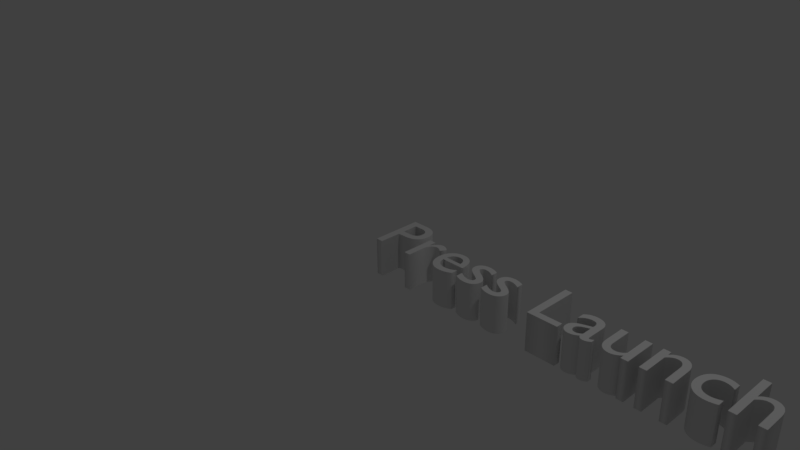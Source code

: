 # Source: PressSpace.blend  (saved by Blender 2.77.0; exported with 4.5.12 LTS)
import bpy
from mathutils import Matrix  # noqa: F401  (used for matrix-valued properties, if any)

bpy.ops.wm.read_factory_settings(use_empty=True)
scene = bpy.context.scene
scene.name = 'Scene'

# ---- collections
col_collection_1 = bpy.data.collections.new('Collection 1'); scene.collection.children.link(col_collection_1)

# ---- world
world_world = bpy.data.worlds.new('World'); scene.world = world_world
world_world.color = (0.05088, 0.05088, 0.05088)
world_world.use_sun_shadow = False
world_world.sun_shadow_jitter_overblur = 0.0
world_world.cycles.sampling_method = 'MANUAL'

# ---- cameras
cam_camera = bpy.data.cameras.new('Camera')
cam_camera.clip_end = 100.0
cam_camera.lens = 35.0
cam_camera.sensor_width = 32.0
cam_camera.sensor_height = 18.0
cam_camera.ortho_scale = 7.314
cam_camera.dof.focus_distance = 0.0
cam_camera.dof.aperture_fstop = 128.0

# ---- lights
light_lamp = bpy.data.lights.new('Lamp', 'POINT')
light_lamp.transmission_factor = 0.0
light_lamp.cutoff_distance = 30.0
light_lamp.energy = 100.0
light_lamp.shadow_buffer_clip_start = 1.001
light_lamp.shadow_soft_size = 0.1
light_lamp.shadow_maximum_resolution = 0.006
light_lamp.use_absolute_resolution = True

# ---- curves / text
txt_text = bpy.data.curves.new('Text', 'FONT')
txt_text.dimensions = '2D'
txt_text.body = 'Press Launch to Restart'
txt_text.use_path_clamp = True
txt_text.bevel_resolution = 0
txt_text.extrude = 0.25

# ---- objects
ob_text = bpy.data.objects.new('Text', txt_text)
ob_lamp = bpy.data.objects.new('Lamp', light_lamp)
ob_camera = bpy.data.objects.new('Camera', cam_camera)

# ---- transforms, parenting, visibility, modifiers, constraints
ob_text.location = (0.0, 0.0, 0.0)
ob_text.lineart.crease_threshold = 0.0
ob_lamp.location = (4.076, 1.005, 5.904)
ob_lamp.rotation_euler = (0.6503, 0.05522, 1.866)
ob_lamp.lock_rotations_4d = False
ob_lamp.empty_display_type = 'ARROWS'
ob_lamp.color = (0.0, 0.0, 0.0, 0.0)
ob_lamp.lineart.crease_threshold = 0.0
ob_camera.location = (7.481, -6.508, 5.344)
ob_camera.rotation_euler = (1.109, 0.01082, 0.8149)
ob_camera.lock_rotations_4d = False
ob_camera.empty_display_type = 'ARROWS'
ob_camera.color = (0.0, 0.0, 0.0, 0.0)
ob_camera.display_type = 'WIRE'
ob_camera.lineart.crease_threshold = 0.0

# ---- collection membership
col_collection_1.objects.link(ob_text)
col_collection_1.objects.link(ob_lamp)
col_collection_1.objects.link(ob_camera)

# ---- scene / render settings (as saved in the file)
scene.camera = ob_camera
scene.frame_start = 1; scene.frame_end = 250; scene.frame_set(1)
scene.render.engine = 'BLENDER_EEVEE_NEXT'
scene.render.resolution_percentage = 50
scene.render.dither_intensity = 0.0
scene.cycles.use_denoising = False
scene.cycles.samples = 128
scene.cycles.sampling_pattern = 'TABULATED_SOBOL'
scene.cycles.light_sampling_threshold = 0.0
scene.cycles.use_adaptive_sampling = False
scene.cycles.use_light_tree = False
scene.cycles.blur_glossy = 0.0
scene.cycles.sample_clamp_indirect = 0.0
scene.view_settings.view_transform = 'Standard'
bpy.context.view_layer.update()

